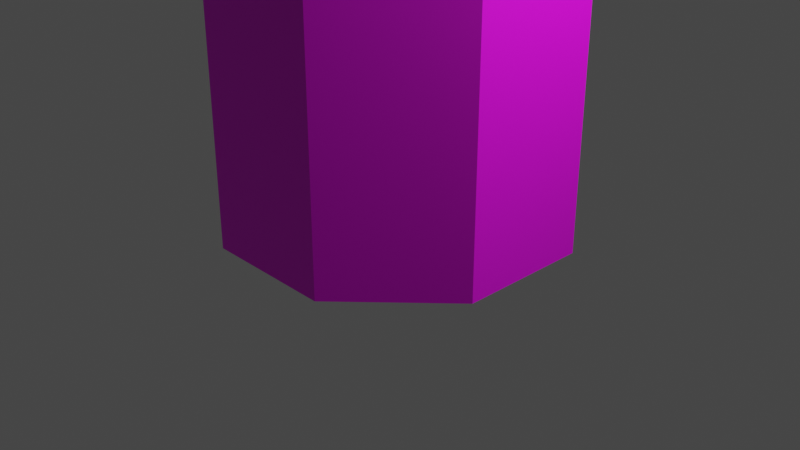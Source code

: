 # Source: Dome_8side_base.blend  (saved by Blender 2.90.8; exported with 4.5.12 LTS)
import bpy
from mathutils import Matrix  # noqa: F401  (used for matrix-valued properties, if any)

bpy.ops.wm.read_factory_settings(use_empty=True)
scene = bpy.context.scene
scene.name = 'Scene'

# ---- collections
col_collection = bpy.data.collections.new('Collection'); scene.collection.children.link(col_collection)

# ---- images (referenced by path relative to the original .blend; pixels are not part of the script)
import os
ASSET_DIR = os.environ.get("B2B_ASSET_DIR", "")  # directory of the original .blend (textures are referenced by path, not embedded)
HERE = os.path.dirname(os.path.abspath(__file__))  # packed textures are extracted next to this script under _unpacked/

def load_image(name, relpath, width, height, colorspace="sRGB"):
    """Load a texture the original file referenced (path relative to the .blend, or extracted next to this script)."""
    p = next((c for c in (os.path.join(HERE, relpath), os.path.join(ASSET_DIR, relpath)) if relpath and os.path.exists(c)), "")
    if p:
        img = bpy.data.images.load(p, check_existing=True)
        img.name = name
    else:  # same state as the original file: an image datablock whose file is absent (Cycles renders it pink)
        img = bpy.data.images.new(name, width, height)
        img.source = "FILE"
        img.filepath = "//" + (relpath or name)
    img.colorspace_settings.name = colorspace
    return img
img_texture_structures_png = load_image('Texture_Structures.png', 'Texture_Structures.png', 1024, 1024, 'sRGB')

# ---- materials (node trees are filled in below, after node groups)
mat_texture_dome_8side_base = bpy.data.materials.new('Texture_Dome_8side_Base')
mat_texture_dome_8side_base.use_transparent_shadow = False

# ---- material node trees
mat_texture_dome_8side_base.use_nodes = True; mat_texture_dome_8side_base.node_tree.nodes.clear()
_N = mat_texture_dome_8side_base.node_tree.nodes; _L = mat_texture_dome_8side_base.node_tree.links
n0 = _N.new('ShaderNodeBsdfPrincipled'); n0.name = 'Principled BSDF'; n0.location = (10, 300)
n0.distribution = 'GGX'
n0.subsurface_method = 'BURLEY'
n0.inputs[3].default_value = 1.45
n0.inputs[27].default_value = (0.0, 0.0, 0.0, 1.0)
n0.inputs[28].default_value = 1.0
n1 = _N.new('ShaderNodeOutputMaterial'); n1.name = 'Material Output'; n1.location = (300, 300)
n2 = _N.new('ShaderNodeTexImage'); n2.name = 'Image Texture'; n2.location = (-382, 251)
n2.image = img_texture_structures_png
_L.new(n0.outputs[0], n1.inputs[0])
_L.new(n2.outputs[0], n0.inputs[0])
n1.is_active_output = True

# ---- world
world_world = bpy.data.worlds.new('World'); scene.world = world_world
world_world.use_nodes = True; world_world.node_tree.nodes.clear()
_N = world_world.node_tree.nodes; _L = world_world.node_tree.links
n0 = _N.new('ShaderNodeOutputWorld'); n0.name = 'World Output'; n0.location = (300, 300)
n1 = _N.new('ShaderNodeBackground'); n1.name = 'Background'; n1.location = (10, 300)
n1.inputs[0].default_value = (0.05088, 0.05088, 0.05088, 1.0)
_L.new(n1.outputs[0], n0.inputs[0])
n0.is_active_output = True
world_world.color = (0.05088, 0.05088, 0.05088)
world_world.use_sun_shadow = False
world_world.sun_shadow_jitter_overblur = 0.0

# ---- cameras
cam_camera = bpy.data.cameras.new('Camera')
cam_camera.clip_end = 100.0
cam_camera.ortho_scale = 7.314

# ---- lights
light_light = bpy.data.lights.new('Light', 'POINT')
light_light.transmission_factor = 0.0
light_light.energy = 1000.0
light_light.shadow_soft_size = 0.1
light_light.shadow_maximum_resolution = 0.006
light_light.use_absolute_resolution = True

# ---- meshes
me_cylinder_060 = bpy.data.meshes.new('Cylinder.060')
me_cylinder_060.from_pydata([(0.6932, 1.674, 4.351), (1.674, 0.6932, 4.351), (1.674, -0.6932, 4.351), (0.6932, -1.674, 4.351), (-0.6932, -1.674, 4.351), (-1.674, -0.6932, 4.351), (-1.674, 0.6932, 4.351), (-0.6932, 1.674, 4.351), (1.433, 0.5934, 4.351), (0.5934, 1.433, 4.351), (1.433, -0.5934, 4.351), (0.5934, -1.433, 4.351), (-0.5934, -1.433, 4.351), (-1.433, -0.5934, 4.351), (-1.433, 0.5934, 4.351), (-0.5934, 1.433, 4.351), (0.5098, 0.2112, 5.403), (0.2112, 0.5098, 5.403), (0.5098, -0.2112, 5.403), (0.2112, -0.5098, 5.403), (-0.2112, -0.5098, 5.403), (-0.5098, -0.2112, 5.403), (-0.5098, 0.2112, 5.403), (-0.2112, 0.5098, 5.403), (-0.5214, 1.259, 4.941), (0.5214, 1.259, 4.941), (-1.259, -0.5214, 4.941), (-1.259, 0.5214, 4.941), (0.5214, -1.259, 4.941), (-0.5214, -1.259, 4.941), (1.259, 0.5214, 4.941), (1.259, -0.5214, 4.941), (0.6932, 1.674, 0.0), (1.674, 0.6932, 0.0), (1.674, -0.6932, 0.0), (0.6932, -1.674, 0.0), (-0.6932, -1.674, 0.0), (-1.674, -0.6932, 0.0), (-1.674, 0.6932, 0.0), (-0.6932, 1.674, 0.0), (0.6932, 1.674, 2.186), (1.674, 0.6932, 2.186), (1.674, -0.6932, 2.186), (0.6932, -1.674, 2.186), (-0.6932, -1.674, 2.186), (-1.674, -0.6932, 2.186), (-1.674, 0.6932, 2.186), (-0.6932, 1.674, 2.186), (-1.227e-07, -3.161e-08, 5.403), (1.433, 0.5934, 4.351), (0.5934, 1.433, 4.351), (1.433, -0.5934, 4.351), (0.5934, -1.433, 4.351), (-0.5934, -1.433, 4.351), (-1.433, -0.5934, 4.351), (-1.433, 0.5934, 4.351), (-0.5934, 1.433, 4.351)], [], [(40, 0, 1, 41), (41, 1, 2, 42), (42, 2, 3, 43), (43, 3, 4, 44), (44, 4, 5, 45), (45, 5, 6, 46), (46, 6, 7, 47), (47, 7, 0, 40), (25, 24, 23, 17), (27, 26, 21, 22), (29, 28, 19, 20), (31, 30, 16, 18), (24, 27, 22, 23), (26, 29, 20, 21), (28, 31, 18, 19), (30, 25, 17, 16), (49, 50, 25, 30), (52, 51, 31, 28), (54, 53, 29, 26), (56, 55, 27, 24), (51, 49, 30, 31), (53, 52, 28, 29), (55, 54, 26, 27), (50, 56, 24, 25), (8, 10, 2, 1), (10, 11, 3, 2), (11, 12, 4, 3), (12, 13, 5, 4), (13, 14, 6, 5), (14, 15, 7, 6), (15, 9, 0, 7), (9, 8, 1, 0), (39, 47, 40, 32), (38, 46, 47, 39), (37, 45, 46, 38), (36, 44, 45, 37), (35, 43, 44, 36), (34, 42, 43, 35), (33, 41, 42, 34), (32, 40, 41, 33), (16, 17, 48), (17, 23, 48), (23, 22, 48), (22, 21, 48), (21, 20, 48), (20, 19, 48), (19, 18, 48), (18, 16, 48)])
_uv = me_cylinder_060.uv_layers.new(name='UVMap')
_uv.uv.foreach_set('vector', [0.9199, 0.207, 0.9199, 0.3867, 0.8008, 0.3867, 0.8008, 0.207, 0.8008, 0.207, 0.8008, 0.3867, 0.6904, 0.3867, 0.6904, 0.207, 0.6904, 0.207, 0.6904, 0.3867, 0.585, 0.3867, 0.585, 0.207, 0.585, 0.207, 0.585, 0.3867, 0.4658, 0.3867, 0.4658, 0.207, 0.4658, 0.207, 0.4658, 0.3867, 0.3555, 0.3867, 0.3555, 0.207, 0.3555, 0.207, 0.3555, 0.3867, 0.2549, 0.3867, 0.2549, 0.207, 0.2549, 0.207, 0.2549, 0.3867, 0.1445, 0.3867, 0.1445, 0.207, 0.1445, 0.207, 0.1445, 0.3867, 0.02051, 0.3867, 0.02051, 0.207, 0.3457, 0.8809, 0.3691, 0.8516, 0.3799, 0.8848, 0.3721, 0.8955, 0.4033, 0.8535, 0.4248, 0.8848, 0.4004, 0.8965, 0.3926, 0.8848, 0.4248, 0.9258, 0.4004, 0.957, 0.3906, 0.9258, 0.3984, 0.915, 0.3672, 0.957, 0.3457, 0.9258, 0.3721, 0.9102, 0.377, 0.9238, 0.3691, 0.8516, 0.4033, 0.8535, 0.3926, 0.8848, 0.3799, 0.8848, 0.4248, 0.8848, 0.4248, 0.9258, 0.3984, 0.915, 0.4004, 0.8965, 0.4004, 0.957, 0.3672, 0.957, 0.377, 0.9238, 0.3906, 0.9258, 0.3457, 0.9258, 0.3457, 0.8809, 0.3721, 0.8955, 0.3721, 0.9102, 0.3232, 0.9365, 0.3232, 0.8701, 0.3457, 0.8809, 0.3457, 0.9258, 0.4111, 0.9873, 0.3594, 0.9873, 0.3672, 0.957, 0.4004, 0.957, 0.4473, 0.8701, 0.4473, 0.9365, 0.4248, 0.9258, 0.4248, 0.8848, 0.3594, 0.8213, 0.4111, 0.8213, 0.4033, 0.8535, 0.3691, 0.8516, 0.3594, 0.9873, 0.3232, 0.9365, 0.3457, 0.9258, 0.3672, 0.957, 0.4473, 0.9365, 0.4111, 0.9873, 0.4004, 0.957, 0.4248, 0.9258, 0.4111, 0.8213, 0.4473, 0.8701, 0.4248, 0.8848, 0.4033, 0.8535, 0.3232, 0.8701, 0.3594, 0.8213, 0.3691, 0.8516, 0.3457, 0.8809, 0.8008, 0.4092, 0.6904, 0.4092, 0.6904, 0.3867, 0.8008, 0.3867, 0.6904, 0.4092, 0.585, 0.4092, 0.585, 0.3867, 0.6904, 0.3867, 0.585, 0.4092, 0.4658, 0.4092, 0.4658, 0.3867, 0.585, 0.3867, 0.4658, 0.4092, 0.3555, 0.4092, 0.3555, 0.3867, 0.4658, 0.3867, 0.3555, 0.4092, 0.2549, 0.4092, 0.2549, 0.3867, 0.3555, 0.3867, 0.2549, 0.4092, 0.1445, 0.4092, 0.1445, 0.3867, 0.2549, 0.3867, 0.1445, 0.4092, 0.02051, 0.4092, 0.02051, 0.3867, 0.1445, 0.3867, 0.9199, 0.4092, 0.8008, 0.4092, 0.8008, 0.3867, 0.9199, 0.3867, 0.1445, 0.0332, 0.1445, 0.207, 0.02051, 0.207, 0.02051, 0.0332, 0.2549, 0.0332, 0.2549, 0.207, 0.1445, 0.207, 0.1445, 0.0332, 0.3555, 0.0332, 0.3555, 0.207, 0.2549, 0.207, 0.2549, 0.0332, 0.4658, 0.0332, 0.4658, 0.207, 0.3555, 0.207, 0.3555, 0.0332, 0.585, 0.0332, 0.585, 0.207, 0.4658, 0.207, 0.4658, 0.0332, 0.6904, 0.0332, 0.6904, 0.207, 0.585, 0.207, 0.585, 0.0332, 0.8008, 0.0332, 0.8008, 0.207, 0.6904, 0.207, 0.6904, 0.0332, 0.9199, 0.0332, 0.9199, 0.207, 0.8008, 0.207, 0.8008, 0.0332, 0.3721, 0.9102, 0.3721, 0.8955, 0.3867, 0.9023, 0.3721, 0.8955, 0.3799, 0.8848, 0.3867, 0.9023, 0.3799, 0.8848, 0.3926, 0.8848, 0.3867, 0.9023, 0.3926, 0.8848, 0.4004, 0.8965, 0.3867, 0.9023, 0.4004, 0.8965, 0.3984, 0.915, 0.3867, 0.9023, 0.3984, 0.915, 0.3906, 0.9258, 0.3867, 0.9023, 0.3906, 0.9258, 0.377, 0.9238, 0.3867, 0.9023, 0.377, 0.9238, 0.3721, 0.9102, 0.3867, 0.9023])
_uv.active_render = True
_uv = me_cylinder_060.uv_layers.new(name='UVMap.001')
_uv.uv.foreach_set('vector', [0.9199, 0.207, 0.9199, 0.3867, 0.8008, 0.3867, 0.8008, 0.207, 0.8008, 0.207, 0.8008, 0.3867, 0.6904, 0.3867, 0.6904, 0.207, 0.6904, 0.207, 0.6904, 0.3867, 0.585, 0.3867, 0.585, 0.207, 0.585, 0.207, 0.585, 0.3867, 0.4658, 0.3867, 0.4658, 0.207, 0.4658, 0.207, 0.4658, 0.3867, 0.3555, 0.3867, 0.3555, 0.207, 0.3555, 0.207, 0.3555, 0.3867, 0.2549, 0.3867, 0.2549, 0.207, 0.2549, 0.207, 0.2549, 0.3867, 0.1445, 0.3867, 0.1445, 0.207, 0.1445, 0.207, 0.1445, 0.3867, 0.02051, 0.3867, 0.02051, 0.207, 0.3457, 0.8809, 0.3691, 0.8516, 0.3799, 0.8848, 0.3721, 0.8955, 0.4033, 0.8535, 0.4248, 0.8848, 0.4004, 0.8965, 0.3926, 0.8848, 0.4248, 0.9258, 0.4004, 0.957, 0.3906, 0.9258, 0.3984, 0.915, 0.3672, 0.957, 0.3457, 0.9258, 0.3721, 0.9102, 0.377, 0.9238, 0.3691, 0.8516, 0.4033, 0.8535, 0.3926, 0.8848, 0.3799, 0.8848, 0.4248, 0.8848, 0.4248, 0.9258, 0.3984, 0.915, 0.4004, 0.8965, 0.4004, 0.957, 0.3672, 0.957, 0.377, 0.9238, 0.3906, 0.9258, 0.3457, 0.9258, 0.3457, 0.8809, 0.3721, 0.8955, 0.3721, 0.9102, 0.3232, 0.9365, 0.3232, 0.8701, 0.3457, 0.8809, 0.3457, 0.9258, 0.4111, 0.9873, 0.3594, 0.9873, 0.3672, 0.957, 0.4004, 0.957, 0.4473, 0.8701, 0.4473, 0.9365, 0.4248, 0.9258, 0.4248, 0.8848, 0.3594, 0.8213, 0.4111, 0.8213, 0.4033, 0.8535, 0.3691, 0.8516, 0.3594, 0.9873, 0.3232, 0.9365, 0.3457, 0.9258, 0.3672, 0.957, 0.4473, 0.9365, 0.4111, 0.9873, 0.4004, 0.957, 0.4248, 0.9258, 0.4111, 0.8213, 0.4473, 0.8701, 0.4248, 0.8848, 0.4033, 0.8535, 0.3232, 0.8701, 0.3594, 0.8213, 0.3691, 0.8516, 0.3457, 0.8809, 0.8008, 0.4092, 0.6904, 0.4092, 0.6904, 0.3867, 0.8008, 0.3867, 0.6904, 0.4092, 0.585, 0.4092, 0.585, 0.3867, 0.6904, 0.3867, 0.585, 0.4092, 0.4658, 0.4092, 0.4658, 0.3867, 0.585, 0.3867, 0.4658, 0.4092, 0.3555, 0.4092, 0.3555, 0.3867, 0.4658, 0.3867, 0.3555, 0.4092, 0.2549, 0.4092, 0.2549, 0.3867, 0.3555, 0.3867, 0.2549, 0.4092, 0.1445, 0.4092, 0.1445, 0.3867, 0.2549, 0.3867, 0.1445, 0.4092, 0.02051, 0.4092, 0.02051, 0.3867, 0.1445, 0.3867, 0.9199, 0.4092, 0.8008, 0.4092, 0.8008, 0.3867, 0.9199, 0.3867, 0.1445, 0.0332, 0.1445, 0.207, 0.02051, 0.207, 0.02051, 0.0332, 0.2549, 0.0332, 0.2549, 0.207, 0.1445, 0.207, 0.1445, 0.0332, 0.3555, 0.0332, 0.3555, 0.207, 0.2549, 0.207, 0.2549, 0.0332, 0.4658, 0.0332, 0.4658, 0.207, 0.3555, 0.207, 0.3555, 0.0332, 0.585, 0.0332, 0.585, 0.207, 0.4658, 0.207, 0.4658, 0.0332, 0.6904, 0.0332, 0.6904, 0.207, 0.585, 0.207, 0.585, 0.0332, 0.8008, 0.0332, 0.8008, 0.207, 0.6904, 0.207, 0.6904, 0.0332, 0.9199, 0.0332, 0.9199, 0.207, 0.8008, 0.207, 0.8008, 0.0332, 0.3721, 0.9102, 0.3721, 0.8955, 0.3867, 0.9023, 0.3721, 0.8955, 0.3799, 0.8848, 0.3867, 0.9023, 0.3799, 0.8848, 0.3926, 0.8848, 0.3867, 0.9023, 0.3926, 0.8848, 0.4004, 0.8965, 0.3867, 0.9023, 0.4004, 0.8965, 0.3984, 0.915, 0.3867, 0.9023, 0.3984, 0.915, 0.3906, 0.9258, 0.3867, 0.9023, 0.3906, 0.9258, 0.377, 0.9238, 0.3867, 0.9023, 0.377, 0.9238, 0.3721, 0.9102, 0.3867, 0.9023])
me_cylinder_060.materials.append(mat_texture_dome_8side_base)
me_cylinder_060.use_remesh_fix_poles = True
me_cylinder_060.use_remesh_preserve_attributes = False
me_cylinder_060.use_mirror_vertex_groups = False
me_cylinder_060.update()

# ---- objects
ob_light = bpy.data.objects.new('Light', light_light)
ob_camera = bpy.data.objects.new('Camera', cam_camera)
ob_dome_8side_base = bpy.data.objects.new('Dome_8side_Base', me_cylinder_060)

# ---- transforms, parenting, visibility, modifiers, constraints
ob_light.location = (4.076, 1.005, 5.904)
ob_light.rotation_euler = (0.6503, 0.05522, 1.866)
ob_light.lock_rotations_4d = False
ob_light.empty_display_type = 'ARROWS'
ob_light.color = (0.0, 0.0, 0.0, 0.0)
ob_light.lineart.crease_threshold = 0.0
ob_camera.location = (7.359, -6.926, 4.958)
ob_camera.rotation_euler = (1.109, 0.0, 0.8149)
ob_camera.lock_rotations_4d = False
ob_camera.empty_display_type = 'ARROWS'
ob_camera.color = (0.0, 0.0, 0.0, 0.0)
ob_camera.display_type = 'WIRE'
ob_camera.lineart.crease_threshold = 0.0
ob_dome_8side_base.location = (0.0, 0.0, 0.0)
ob_dome_8side_base.lineart.crease_threshold = 0.0

# ---- collection membership
col_collection.objects.link(ob_light)
col_collection.objects.link(ob_camera)
col_collection.objects.link(ob_dome_8side_base)

# ---- scene / render settings (as saved in the file)
scene.camera = ob_camera
scene.frame_start = 1; scene.frame_end = 250; scene.frame_set(1)
scene.render.engine = 'BLENDER_EEVEE_NEXT'
scene.cycles.use_denoising = False
scene.cycles.samples = 128
scene.cycles.sampling_pattern = 'TABULATED_SOBOL'
scene.cycles.use_adaptive_sampling = False
scene.cycles.use_light_tree = False
scene.view_settings.view_transform = 'Filmic'
bpy.context.view_layer.update()
